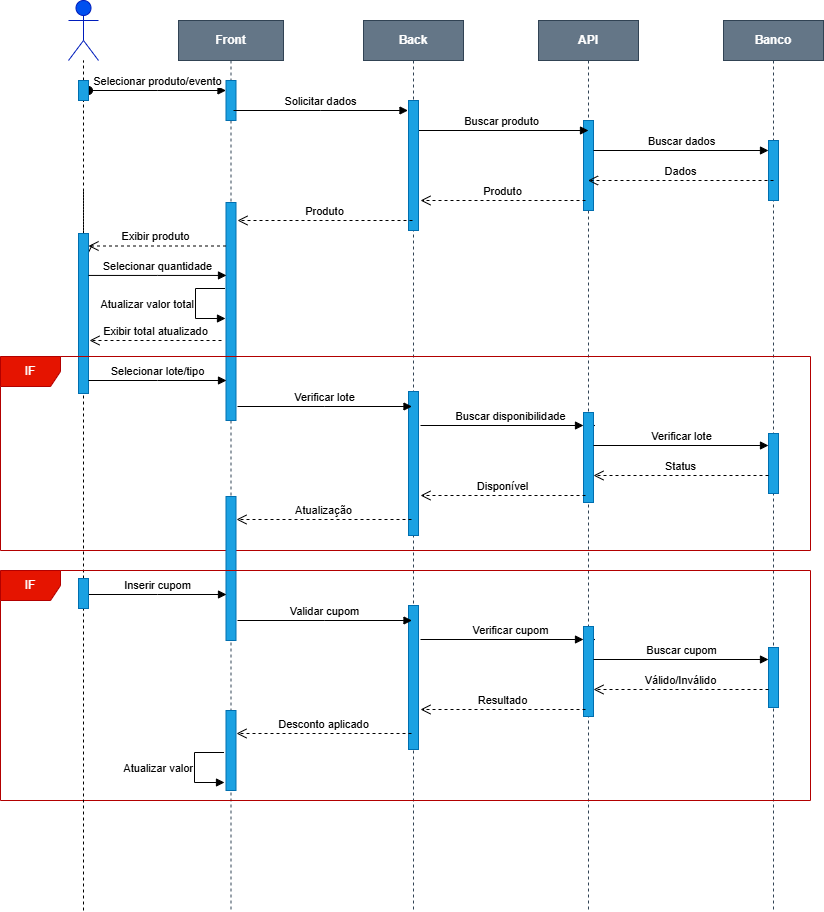

The diagram above was exported from draw.io. Its source (the exported page's mxGraphModel, read from the mxfile embedded in the PNG):
<mxGraphModel dx="1614" dy="967" grid="1" gridSize="10" guides="1" tooltips="1" connect="1" arrows="1" fold="1" page="1" pageScale="1" pageWidth="850" pageHeight="1100" math="0" shadow="0">
  <root>
    <mxCell id="0" />
    <mxCell id="1" parent="0" />
    <mxCell id="aM9ryv3xv72pqoxQDRHE-1" parent="1" style="shape=umlLifeline;perimeter=lifelinePerimeter;whiteSpace=wrap;html=1;container=0;dropTarget=0;collapsible=0;recursiveResize=0;outlineConnect=0;portConstraint=eastwest;newEdgeStyle={&quot;edgeStyle&quot;:&quot;elbowEdgeStyle&quot;,&quot;elbow&quot;:&quot;vertical&quot;,&quot;curved&quot;:0,&quot;rounded&quot;:0};fillColor=#647687;fontStyle=1;strokeColor=#314354;fontColor=#ffffff;" value="Front" vertex="1">
      <mxGeometry height="890" width="105" x="192" y="30" as="geometry" />
    </mxCell>
    <mxCell id="aM9ryv3xv72pqoxQDRHE-2" parent="aM9ryv3xv72pqoxQDRHE-1" style="html=1;points=[];perimeter=orthogonalPerimeter;outlineConnect=0;targetShapes=umlLifeline;portConstraint=eastwest;newEdgeStyle={&quot;edgeStyle&quot;:&quot;elbowEdgeStyle&quot;,&quot;elbow&quot;:&quot;vertical&quot;,&quot;curved&quot;:0,&quot;rounded&quot;:0};fillColor=#1ba1e2;fontColor=#ffffff;strokeColor=#006EAF;" value="" vertex="1">
      <mxGeometry height="40" width="10" x="47.5" y="60" as="geometry" />
    </mxCell>
    <mxCell id="aM9ryv3xv72pqoxQDRHE-3" edge="1" parent="aM9ryv3xv72pqoxQDRHE-1" style="html=1;verticalAlign=bottom;startArrow=oval;endArrow=block;startSize=8;edgeStyle=elbowEdgeStyle;elbow=vertical;curved=0;rounded=0;" target="aM9ryv3xv72pqoxQDRHE-2" value="Selecionar produto/evento">
      <mxGeometry relative="1" as="geometry">
        <mxPoint x="-90" y="70" as="sourcePoint" />
      </mxGeometry>
    </mxCell>
    <mxCell id="ODiZBBbN-iVlsWEYzM_9-2" parent="aM9ryv3xv72pqoxQDRHE-1" style="html=1;points=[];perimeter=orthogonalPerimeter;outlineConnect=0;targetShapes=umlLifeline;portConstraint=eastwest;newEdgeStyle={&quot;edgeStyle&quot;:&quot;elbowEdgeStyle&quot;,&quot;elbow&quot;:&quot;vertical&quot;,&quot;curved&quot;:0,&quot;rounded&quot;:0};fillColor=#1ba1e2;fontColor=#ffffff;strokeColor=#006EAF;" value="" vertex="1">
      <mxGeometry height="218" width="10" x="47.5" y="182" as="geometry" />
    </mxCell>
    <mxCell id="XZR2fXaxbXopOGtcIOZf-1" parent="1" style="shape=umlLifeline;perimeter=lifelinePerimeter;whiteSpace=wrap;html=1;container=0;dropTarget=0;collapsible=0;recursiveResize=0;outlineConnect=0;portConstraint=eastwest;newEdgeStyle={&quot;edgeStyle&quot;:&quot;elbowEdgeStyle&quot;,&quot;elbow&quot;:&quot;vertical&quot;,&quot;curved&quot;:0,&quot;rounded&quot;:0};fontStyle=1;fontColor=#ffffff;fillColor=#647687;strokeColor=#314354;" value="API" vertex="1">
      <mxGeometry height="890" width="100" x="552" y="30" as="geometry" />
    </mxCell>
    <mxCell id="XZR2fXaxbXopOGtcIOZf-2" parent="XZR2fXaxbXopOGtcIOZf-1" style="html=1;points=[];perimeter=orthogonalPerimeter;outlineConnect=0;targetShapes=umlLifeline;portConstraint=eastwest;newEdgeStyle={&quot;edgeStyle&quot;:&quot;elbowEdgeStyle&quot;,&quot;elbow&quot;:&quot;vertical&quot;,&quot;curved&quot;:0,&quot;rounded&quot;:0};fillColor=#1ba1e2;fontColor=#ffffff;strokeColor=#006EAF;" value="" vertex="1">
      <mxGeometry height="90" width="10" x="45" y="100" as="geometry" />
    </mxCell>
    <mxCell id="XZR2fXaxbXopOGtcIOZf-11" parent="1" style="shape=umlActor;verticalLabelPosition=bottom;verticalAlign=top;html=1;fillColor=light-dark(#0050EF,#000033);fontColor=#ffffff;strokeColor=#001DBC;" value="User" vertex="1">
      <mxGeometry height="60" width="30" x="82" y="10" as="geometry" />
    </mxCell>
    <mxCell id="XZR2fXaxbXopOGtcIOZf-13" edge="1" parent="1" source="XZR2fXaxbXopOGtcIOZf-28" style="endArrow=none;dashed=1;html=1;rounded=0;" target="XZR2fXaxbXopOGtcIOZf-11" value="">
      <mxGeometry height="50" relative="1" width="50" as="geometry">
        <mxPoint x="97" y="750" as="sourcePoint" />
        <mxPoint x="122" y="160" as="targetPoint" />
      </mxGeometry>
    </mxCell>
    <mxCell id="XZR2fXaxbXopOGtcIOZf-29" edge="1" parent="1" source="ODiZBBbN-iVlsWEYzM_9-6" style="endArrow=none;dashed=1;html=1;rounded=0;" target="XZR2fXaxbXopOGtcIOZf-28" value="">
      <mxGeometry height="50" relative="1" width="50" as="geometry">
        <mxPoint x="97" y="340" as="sourcePoint" />
        <mxPoint x="97" y="70" as="targetPoint" />
      </mxGeometry>
    </mxCell>
    <mxCell id="XZR2fXaxbXopOGtcIOZf-28" parent="1" style="html=1;points=[];perimeter=orthogonalPerimeter;outlineConnect=0;targetShapes=umlLifeline;portConstraint=eastwest;newEdgeStyle={&quot;edgeStyle&quot;:&quot;elbowEdgeStyle&quot;,&quot;elbow&quot;:&quot;vertical&quot;,&quot;curved&quot;:0,&quot;rounded&quot;:0};fillColor=#1ba1e2;fontColor=#ffffff;strokeColor=#006EAF;" value="" vertex="1">
      <mxGeometry height="20" width="10" x="92" y="90" as="geometry" />
    </mxCell>
    <mxCell id="XZR2fXaxbXopOGtcIOZf-81" edge="1" parent="1" style="html=1;verticalAlign=bottom;endArrow=block;edgeStyle=elbowEdgeStyle;elbow=vertical;curved=0;rounded=0;" value="Solicitar dados">
      <mxGeometry relative="1" as="geometry">
        <Array as="points" />
        <mxPoint x="247" y="120" as="sourcePoint" />
        <mxPoint x="421.5" y="120" as="targetPoint" />
      </mxGeometry>
    </mxCell>
    <mxCell id="XZR2fXaxbXopOGtcIOZf-82" edge="1" parent="1" style="html=1;verticalAlign=bottom;endArrow=block;edgeStyle=elbowEdgeStyle;elbow=vertical;curved=0;rounded=0;" value="Buscar produto">
      <mxGeometry relative="1" as="geometry">
        <Array as="points" />
        <mxPoint x="427" y="140" as="sourcePoint" />
        <mxPoint x="602" y="140" as="targetPoint" />
      </mxGeometry>
    </mxCell>
    <mxCell id="XZR2fXaxbXopOGtcIOZf-83" edge="1" parent="1" style="html=1;verticalAlign=bottom;endArrow=block;edgeStyle=elbowEdgeStyle;elbow=vertical;curved=0;rounded=0;" value="Buscar dados">
      <mxGeometry relative="1" as="geometry">
        <Array as="points" />
        <mxPoint x="607" y="160" as="sourcePoint" />
        <mxPoint x="782" y="160" as="targetPoint" />
      </mxGeometry>
    </mxCell>
    <mxCell id="XZR2fXaxbXopOGtcIOZf-89" parent="1" style="shape=umlLifeline;perimeter=lifelinePerimeter;whiteSpace=wrap;html=1;container=0;dropTarget=0;collapsible=0;recursiveResize=0;outlineConnect=0;portConstraint=eastwest;newEdgeStyle={&quot;edgeStyle&quot;:&quot;elbowEdgeStyle&quot;,&quot;elbow&quot;:&quot;vertical&quot;,&quot;curved&quot;:0,&quot;rounded&quot;:0};fontStyle=1;fontColor=#ffffff;fillColor=#647687;strokeColor=#314354;" value="Back" vertex="1">
      <mxGeometry height="890" width="100" x="377" y="30" as="geometry" />
    </mxCell>
    <mxCell id="icGPenu8QYybzwlnF7Tq-8" parent="XZR2fXaxbXopOGtcIOZf-89" style="html=1;points=[];perimeter=orthogonalPerimeter;outlineConnect=0;targetShapes=umlLifeline;portConstraint=eastwest;newEdgeStyle={&quot;edgeStyle&quot;:&quot;elbowEdgeStyle&quot;,&quot;elbow&quot;:&quot;vertical&quot;,&quot;curved&quot;:0,&quot;rounded&quot;:0};fillColor=#1ba1e2;fontColor=#ffffff;strokeColor=#006EAF;" value="" vertex="1">
      <mxGeometry height="130" width="10" x="45" y="80" as="geometry" />
    </mxCell>
    <mxCell id="XZR2fXaxbXopOGtcIOZf-111" edge="1" parent="1" source="qy-ReXAo4O67z26OXJcE-114" style="endArrow=none;dashed=1;html=1;rounded=0;" value="">
      <mxGeometry height="50" relative="1" width="50" as="geometry">
        <mxPoint x="97" y="920" as="sourcePoint" />
        <mxPoint x="97" y="200" as="targetPoint" />
      </mxGeometry>
    </mxCell>
    <mxCell id="XZR2fXaxbXopOGtcIOZf-115" parent="1" style="shape=umlLifeline;perimeter=lifelinePerimeter;whiteSpace=wrap;html=1;container=0;dropTarget=0;collapsible=0;recursiveResize=0;outlineConnect=0;portConstraint=eastwest;newEdgeStyle={&quot;edgeStyle&quot;:&quot;elbowEdgeStyle&quot;,&quot;elbow&quot;:&quot;vertical&quot;,&quot;curved&quot;:0,&quot;rounded&quot;:0};fontStyle=1;fontColor=#ffffff;fillColor=#647687;strokeColor=#314354;" value="Banco" vertex="1">
      <mxGeometry height="890" width="100" x="737" y="30" as="geometry" />
    </mxCell>
    <mxCell id="XZR2fXaxbXopOGtcIOZf-116" parent="XZR2fXaxbXopOGtcIOZf-115" style="html=1;points=[];perimeter=orthogonalPerimeter;outlineConnect=0;targetShapes=umlLifeline;portConstraint=eastwest;newEdgeStyle={&quot;edgeStyle&quot;:&quot;elbowEdgeStyle&quot;,&quot;elbow&quot;:&quot;vertical&quot;,&quot;curved&quot;:0,&quot;rounded&quot;:0};fillColor=#1ba1e2;fontColor=#ffffff;strokeColor=#006EAF;" value="" vertex="1">
      <mxGeometry height="60" width="10" x="45" y="120" as="geometry" />
    </mxCell>
    <mxCell id="icGPenu8QYybzwlnF7Tq-1" edge="1" parent="1" style="html=1;verticalAlign=bottom;endArrow=open;dashed=1;endSize=8;curved=0;rounded=0;" target="XZR2fXaxbXopOGtcIOZf-1" value="Dados">
      <mxGeometry relative="1" as="geometry">
        <mxPoint x="787" y="190" as="sourcePoint" />
        <mxPoint x="707" y="190" as="targetPoint" />
      </mxGeometry>
    </mxCell>
    <mxCell id="ODiZBBbN-iVlsWEYzM_9-3" edge="1" parent="1" style="html=1;verticalAlign=bottom;endArrow=open;dashed=1;endSize=8;curved=0;rounded=0;" value="Produto">
      <mxGeometry relative="1" as="geometry">
        <mxPoint x="599" y="210" as="sourcePoint" />
        <mxPoint x="434" y="210" as="targetPoint" />
      </mxGeometry>
    </mxCell>
    <mxCell id="ODiZBBbN-iVlsWEYzM_9-4" edge="1" parent="1" style="html=1;verticalAlign=bottom;endArrow=open;dashed=1;endSize=8;curved=0;rounded=0;" value="Produto">
      <mxGeometry relative="1" as="geometry">
        <mxPoint x="426" y="230" as="sourcePoint" />
        <mxPoint x="251" y="230" as="targetPoint" />
      </mxGeometry>
    </mxCell>
    <mxCell id="ODiZBBbN-iVlsWEYzM_9-5" edge="1" parent="1" style="html=1;verticalAlign=bottom;endArrow=open;dashed=1;endSize=8;curved=0;rounded=0;" value="Exibir produto">
      <mxGeometry relative="1" x="-1" y="67" as="geometry">
        <mxPoint as="offset" />
        <mxPoint x="101.5" y="255" as="sourcePoint" />
        <mxPoint x="101.5" y="264" as="targetPoint" />
      </mxGeometry>
    </mxCell>
    <mxCell id="ODiZBBbN-iVlsWEYzM_9-8" edge="1" parent="1" style="html=1;verticalAlign=bottom;endArrow=open;dashed=1;endSize=8;curved=0;rounded=0;" value="">
      <mxGeometry relative="1" as="geometry">
        <mxPoint x="239.5" y="255.5" as="sourcePoint" />
        <mxPoint x="102" y="255.5" as="targetPoint" />
      </mxGeometry>
    </mxCell>
    <mxCell id="ODiZBBbN-iVlsWEYzM_9-6" parent="1" style="html=1;points=[];perimeter=orthogonalPerimeter;outlineConnect=0;targetShapes=umlLifeline;portConstraint=eastwest;newEdgeStyle={&quot;edgeStyle&quot;:&quot;elbowEdgeStyle&quot;,&quot;elbow&quot;:&quot;vertical&quot;,&quot;curved&quot;:0,&quot;rounded&quot;:0};fillColor=#1ba1e2;fontColor=#ffffff;strokeColor=#006EAF;" value="" vertex="1">
      <mxGeometry height="160" width="10" x="92" y="243" as="geometry" />
    </mxCell>
    <mxCell id="qy-ReXAo4O67z26OXJcE-73" edge="1" parent="1" style="html=1;align=right;spacingLeft=2;endArrow=block;rounded=0;edgeStyle=orthogonalEdgeStyle;curved=0;rounded=0;labelPosition=left;verticalLabelPosition=middle;verticalAlign=middle;" value=" Atualizar valor total">
      <mxGeometry relative="1" as="geometry">
        <Array as="points">
          <mxPoint x="209" y="298" />
          <mxPoint x="209" y="328" />
        </Array>
        <mxPoint x="238.5" y="298" as="sourcePoint" />
        <mxPoint x="239" y="328" as="targetPoint" />
      </mxGeometry>
    </mxCell>
    <mxCell id="qy-ReXAo4O67z26OXJcE-75" edge="1" parent="1" style="html=1;verticalAlign=bottom;startArrow=none;endArrow=block;startSize=8;edgeStyle=elbowEdgeStyle;elbow=horizontal;curved=0;rounded=0;startFill=0;" value=" Selecionar quantidade">
      <mxGeometry relative="1" as="geometry">
        <mxPoint x="102" y="284.94" as="sourcePoint" />
        <mxPoint x="240" y="284.94" as="targetPoint" />
      </mxGeometry>
    </mxCell>
    <mxCell id="qy-ReXAo4O67z26OXJcE-81" edge="1" parent="1" style="html=1;verticalAlign=bottom;endArrow=open;dashed=1;endSize=8;curved=0;rounded=0;" value="Exibir total atualizado">
      <mxGeometry relative="1" as="geometry">
        <mxPoint x="235" y="350" as="sourcePoint" />
        <mxPoint x="103" y="350" as="targetPoint" />
      </mxGeometry>
    </mxCell>
    <mxCell id="qy-ReXAo4O67z26OXJcE-83" parent="1" style="shape=umlFrame;whiteSpace=wrap;html=1;pointerEvents=0;fillColor=#e51400;fontColor=#ffffff;strokeColor=#B20000;" value="IF" vertex="1">
      <mxGeometry height="194" width="810" x="14" y="366" as="geometry" />
    </mxCell>
    <mxCell id="qy-ReXAo4O67z26OXJcE-84" parent="1" style="html=1;points=[];perimeter=orthogonalPerimeter;outlineConnect=0;targetShapes=umlLifeline;portConstraint=eastwest;newEdgeStyle={&quot;edgeStyle&quot;:&quot;elbowEdgeStyle&quot;,&quot;elbow&quot;:&quot;vertical&quot;,&quot;curved&quot;:0,&quot;rounded&quot;:0};fillColor=#1ba1e2;fontColor=#ffffff;strokeColor=#006EAF;" value="" vertex="1">
      <mxGeometry height="144" width="10" x="422" y="401" as="geometry" />
    </mxCell>
    <mxCell id="qy-ReXAo4O67z26OXJcE-85" parent="1" style="html=1;points=[];perimeter=orthogonalPerimeter;outlineConnect=0;targetShapes=umlLifeline;portConstraint=eastwest;newEdgeStyle={&quot;edgeStyle&quot;:&quot;elbowEdgeStyle&quot;,&quot;elbow&quot;:&quot;vertical&quot;,&quot;curved&quot;:0,&quot;rounded&quot;:0};fillColor=#1ba1e2;fontColor=#ffffff;strokeColor=#006EAF;" value="" vertex="1">
      <mxGeometry height="60" width="10" x="782" y="443" as="geometry" />
    </mxCell>
    <mxCell id="qy-ReXAo4O67z26OXJcE-86" edge="1" parent="1" style="html=1;verticalAlign=bottom;endArrow=block;edgeStyle=elbowEdgeStyle;elbow=vertical;curved=0;rounded=0;" value="Verificar lote">
      <mxGeometry relative="1" as="geometry">
        <Array as="points" />
        <mxPoint x="251" y="416" as="sourcePoint" />
        <mxPoint x="425.5" y="416" as="targetPoint" />
      </mxGeometry>
    </mxCell>
    <mxCell id="qy-ReXAo4O67z26OXJcE-87" edge="1" parent="1" source="qy-ReXAo4O67z26OXJcE-89" style="html=1;verticalAlign=bottom;endArrow=block;edgeStyle=elbowEdgeStyle;elbow=vertical;curved=0;rounded=0;" value="Buscar disponibilidade">
      <mxGeometry relative="1" x="-1" y="-83" as="geometry">
        <mxPoint x="-83" y="-83" as="offset" />
        <Array as="points" />
        <mxPoint x="434" y="435" as="sourcePoint" />
        <mxPoint x="609" y="435" as="targetPoint" />
      </mxGeometry>
    </mxCell>
    <mxCell id="qy-ReXAo4O67z26OXJcE-88" edge="1" parent="1" style="html=1;verticalAlign=bottom;endArrow=block;edgeStyle=elbowEdgeStyle;elbow=vertical;curved=0;rounded=0;" target="qy-ReXAo4O67z26OXJcE-89" value="">
      <mxGeometry relative="1" as="geometry">
        <Array as="points" />
        <mxPoint x="434" y="435" as="sourcePoint" />
        <mxPoint x="609" y="435" as="targetPoint" />
      </mxGeometry>
    </mxCell>
    <mxCell id="qy-ReXAo4O67z26OXJcE-89" parent="1" style="html=1;points=[];perimeter=orthogonalPerimeter;outlineConnect=0;targetShapes=umlLifeline;portConstraint=eastwest;newEdgeStyle={&quot;edgeStyle&quot;:&quot;elbowEdgeStyle&quot;,&quot;elbow&quot;:&quot;vertical&quot;,&quot;curved&quot;:0,&quot;rounded&quot;:0};fillColor=#1ba1e2;fontColor=#ffffff;strokeColor=#006EAF;" value="" vertex="1">
      <mxGeometry height="90" width="10" x="597" y="422" as="geometry" />
    </mxCell>
    <mxCell id="qy-ReXAo4O67z26OXJcE-90" edge="1" parent="1" style="html=1;verticalAlign=bottom;endArrow=block;edgeStyle=elbowEdgeStyle;elbow=vertical;curved=0;rounded=0;" value="Verificar lote">
      <mxGeometry relative="1" as="geometry">
        <Array as="points" />
        <mxPoint x="607" y="455" as="sourcePoint" />
        <mxPoint x="782" y="455" as="targetPoint" />
      </mxGeometry>
    </mxCell>
    <mxCell id="qy-ReXAo4O67z26OXJcE-91" edge="1" parent="1" source="qy-ReXAo4O67z26OXJcE-85" style="html=1;verticalAlign=bottom;endArrow=open;dashed=1;endSize=8;curved=0;rounded=0;" value="Status">
      <mxGeometry relative="1" as="geometry">
        <mxPoint x="792" y="485" as="sourcePoint" />
        <mxPoint x="607" y="485" as="targetPoint" />
      </mxGeometry>
    </mxCell>
    <mxCell id="qy-ReXAo4O67z26OXJcE-92" edge="1" parent="1" style="html=1;verticalAlign=bottom;endArrow=open;dashed=1;endSize=8;curved=0;rounded=0;" value="Disponível">
      <mxGeometry relative="1" as="geometry">
        <mxPoint x="599" y="505" as="sourcePoint" />
        <mxPoint x="434" y="505" as="targetPoint" />
      </mxGeometry>
    </mxCell>
    <mxCell id="qy-ReXAo4O67z26OXJcE-97" edge="1" parent="1" style="html=1;verticalAlign=bottom;startArrow=none;endArrow=block;startSize=8;edgeStyle=elbowEdgeStyle;elbow=horizontal;curved=0;rounded=0;startFill=0;" value=" Selecionar lote/tipo">
      <mxGeometry relative="1" as="geometry">
        <mxPoint x="102" y="390" as="sourcePoint" />
        <mxPoint x="240" y="390" as="targetPoint" />
      </mxGeometry>
    </mxCell>
    <mxCell id="qy-ReXAo4O67z26OXJcE-99" parent="1" style="html=1;points=[];perimeter=orthogonalPerimeter;outlineConnect=0;targetShapes=umlLifeline;portConstraint=eastwest;newEdgeStyle={&quot;edgeStyle&quot;:&quot;elbowEdgeStyle&quot;,&quot;elbow&quot;:&quot;vertical&quot;,&quot;curved&quot;:0,&quot;rounded&quot;:0};fillColor=#1ba1e2;fontColor=#ffffff;strokeColor=#006EAF;" value="" vertex="1">
      <mxGeometry height="144" width="10" x="239.5" y="506" as="geometry" />
    </mxCell>
    <mxCell id="qy-ReXAo4O67z26OXJcE-100" edge="1" parent="1" style="html=1;verticalAlign=bottom;endArrow=open;dashed=1;endSize=8;curved=0;rounded=0;" value="Atualização">
      <mxGeometry relative="1" as="geometry">
        <mxPoint x="425" y="529" as="sourcePoint" />
        <mxPoint x="250" y="529" as="targetPoint" />
      </mxGeometry>
    </mxCell>
    <mxCell id="qy-ReXAo4O67z26OXJcE-101" parent="1" style="shape=umlFrame;whiteSpace=wrap;html=1;pointerEvents=0;fillColor=#e51400;fontColor=#ffffff;strokeColor=#B20000;" value="IF" vertex="1">
      <mxGeometry height="230" width="810" x="14" y="580" as="geometry" />
    </mxCell>
    <mxCell id="qy-ReXAo4O67z26OXJcE-102" parent="1" style="html=1;points=[];perimeter=orthogonalPerimeter;outlineConnect=0;targetShapes=umlLifeline;portConstraint=eastwest;newEdgeStyle={&quot;edgeStyle&quot;:&quot;elbowEdgeStyle&quot;,&quot;elbow&quot;:&quot;vertical&quot;,&quot;curved&quot;:0,&quot;rounded&quot;:0};fillColor=#1ba1e2;fontColor=#ffffff;strokeColor=#006EAF;" value="" vertex="1">
      <mxGeometry height="144" width="10" x="422" y="615" as="geometry" />
    </mxCell>
    <mxCell id="qy-ReXAo4O67z26OXJcE-103" parent="1" style="html=1;points=[];perimeter=orthogonalPerimeter;outlineConnect=0;targetShapes=umlLifeline;portConstraint=eastwest;newEdgeStyle={&quot;edgeStyle&quot;:&quot;elbowEdgeStyle&quot;,&quot;elbow&quot;:&quot;vertical&quot;,&quot;curved&quot;:0,&quot;rounded&quot;:0};fillColor=#1ba1e2;fontColor=#ffffff;strokeColor=#006EAF;" value="" vertex="1">
      <mxGeometry height="60" width="10" x="782" y="657" as="geometry" />
    </mxCell>
    <mxCell id="qy-ReXAo4O67z26OXJcE-104" edge="1" parent="1" style="html=1;verticalAlign=bottom;endArrow=block;edgeStyle=elbowEdgeStyle;elbow=vertical;curved=0;rounded=0;" value=" Validar cupom">
      <mxGeometry relative="1" as="geometry">
        <Array as="points" />
        <mxPoint x="251" y="630" as="sourcePoint" />
        <mxPoint x="425.5" y="630" as="targetPoint" />
      </mxGeometry>
    </mxCell>
    <mxCell id="qy-ReXAo4O67z26OXJcE-105" edge="1" parent="1" source="qy-ReXAo4O67z26OXJcE-107" style="html=1;verticalAlign=bottom;endArrow=block;edgeStyle=elbowEdgeStyle;elbow=vertical;curved=0;rounded=0;" value="Verificar cupom">
      <mxGeometry relative="1" x="-1" y="-83" as="geometry">
        <mxPoint x="-83" y="-83" as="offset" />
        <Array as="points" />
        <mxPoint x="434" y="649" as="sourcePoint" />
        <mxPoint x="609" y="649" as="targetPoint" />
      </mxGeometry>
    </mxCell>
    <mxCell id="qy-ReXAo4O67z26OXJcE-106" edge="1" parent="1" style="html=1;verticalAlign=bottom;endArrow=block;edgeStyle=elbowEdgeStyle;elbow=vertical;curved=0;rounded=0;" target="qy-ReXAo4O67z26OXJcE-107" value="">
      <mxGeometry relative="1" as="geometry">
        <Array as="points" />
        <mxPoint x="434" y="649" as="sourcePoint" />
        <mxPoint x="609" y="649" as="targetPoint" />
      </mxGeometry>
    </mxCell>
    <mxCell id="qy-ReXAo4O67z26OXJcE-107" parent="1" style="html=1;points=[];perimeter=orthogonalPerimeter;outlineConnect=0;targetShapes=umlLifeline;portConstraint=eastwest;newEdgeStyle={&quot;edgeStyle&quot;:&quot;elbowEdgeStyle&quot;,&quot;elbow&quot;:&quot;vertical&quot;,&quot;curved&quot;:0,&quot;rounded&quot;:0};fillColor=#1ba1e2;fontColor=#ffffff;strokeColor=#006EAF;" value="" vertex="1">
      <mxGeometry height="90" width="10" x="597" y="636" as="geometry" />
    </mxCell>
    <mxCell id="qy-ReXAo4O67z26OXJcE-108" edge="1" parent="1" style="html=1;verticalAlign=bottom;endArrow=block;edgeStyle=elbowEdgeStyle;elbow=vertical;curved=0;rounded=0;" value="Buscar cupom">
      <mxGeometry relative="1" as="geometry">
        <Array as="points" />
        <mxPoint x="607" y="669" as="sourcePoint" />
        <mxPoint x="782" y="669" as="targetPoint" />
      </mxGeometry>
    </mxCell>
    <mxCell id="qy-ReXAo4O67z26OXJcE-109" edge="1" parent="1" source="qy-ReXAo4O67z26OXJcE-103" style="html=1;verticalAlign=bottom;endArrow=open;dashed=1;endSize=8;curved=0;rounded=0;" value="Válido/Inválido">
      <mxGeometry relative="1" as="geometry">
        <mxPoint x="792" y="699" as="sourcePoint" />
        <mxPoint x="607" y="699" as="targetPoint" />
      </mxGeometry>
    </mxCell>
    <mxCell id="qy-ReXAo4O67z26OXJcE-110" edge="1" parent="1" style="html=1;verticalAlign=bottom;endArrow=open;dashed=1;endSize=8;curved=0;rounded=0;" value="Resultado">
      <mxGeometry relative="1" as="geometry">
        <mxPoint x="599" y="719" as="sourcePoint" />
        <mxPoint x="434" y="719" as="targetPoint" />
      </mxGeometry>
    </mxCell>
    <mxCell id="qy-ReXAo4O67z26OXJcE-111" edge="1" parent="1" style="html=1;verticalAlign=bottom;startArrow=none;endArrow=block;startSize=8;edgeStyle=elbowEdgeStyle;elbow=vertical;curved=0;rounded=0;startFill=0;" value=" Inserir cupom">
      <mxGeometry relative="1" as="geometry">
        <mxPoint x="102" y="604" as="sourcePoint" />
        <mxPoint x="240" y="604" as="targetPoint" />
      </mxGeometry>
    </mxCell>
    <mxCell id="qy-ReXAo4O67z26OXJcE-112" parent="1" style="html=1;points=[];perimeter=orthogonalPerimeter;outlineConnect=0;targetShapes=umlLifeline;portConstraint=eastwest;newEdgeStyle={&quot;edgeStyle&quot;:&quot;elbowEdgeStyle&quot;,&quot;elbow&quot;:&quot;vertical&quot;,&quot;curved&quot;:0,&quot;rounded&quot;:0};fillColor=#1ba1e2;fontColor=#ffffff;strokeColor=#006EAF;" value="" vertex="1">
      <mxGeometry height="80" width="10" x="239.5" y="720" as="geometry" />
    </mxCell>
    <mxCell id="qy-ReXAo4O67z26OXJcE-113" edge="1" parent="1" style="html=1;verticalAlign=bottom;endArrow=open;dashed=1;endSize=8;curved=0;rounded=0;" value="Desconto aplicado">
      <mxGeometry relative="1" as="geometry">
        <mxPoint x="425" y="743" as="sourcePoint" />
        <mxPoint x="250" y="743" as="targetPoint" />
      </mxGeometry>
    </mxCell>
    <mxCell id="qy-ReXAo4O67z26OXJcE-115" edge="1" parent="1" style="endArrow=none;dashed=1;html=1;rounded=0;" target="qy-ReXAo4O67z26OXJcE-114" value="">
      <mxGeometry height="50" relative="1" width="50" as="geometry">
        <mxPoint x="97" y="920" as="sourcePoint" />
        <mxPoint x="97" y="200" as="targetPoint" />
      </mxGeometry>
    </mxCell>
    <mxCell id="qy-ReXAo4O67z26OXJcE-114" parent="1" style="html=1;points=[];perimeter=orthogonalPerimeter;outlineConnect=0;targetShapes=umlLifeline;portConstraint=eastwest;newEdgeStyle={&quot;edgeStyle&quot;:&quot;elbowEdgeStyle&quot;,&quot;elbow&quot;:&quot;vertical&quot;,&quot;curved&quot;:0,&quot;rounded&quot;:0};fillColor=#1ba1e2;fontColor=#ffffff;strokeColor=#006EAF;" value="" vertex="1">
      <mxGeometry height="30" width="10" x="92" y="588" as="geometry" />
    </mxCell>
    <mxCell id="qy-ReXAo4O67z26OXJcE-117" edge="1" parent="1" style="html=1;align=right;spacingLeft=2;endArrow=block;rounded=0;edgeStyle=orthogonalEdgeStyle;curved=0;rounded=0;labelPosition=left;verticalLabelPosition=middle;verticalAlign=middle;" value="Atualizar valor">
      <mxGeometry relative="1" as="geometry">
        <Array as="points">
          <mxPoint x="208" y="762" />
          <mxPoint x="208" y="792" />
        </Array>
        <mxPoint x="237.5" y="762" as="sourcePoint" />
        <mxPoint x="238" y="792" as="targetPoint" />
      </mxGeometry>
    </mxCell>
  </root>
</mxGraphModel>